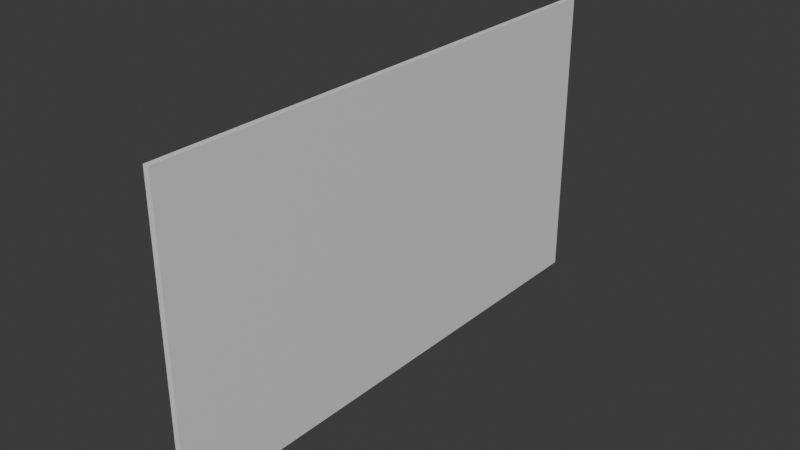 # Source: PictureFrameLandscape.blend  (saved by Blender 5.0.119; exported with 4.5.12 LTS)
import bpy
from mathutils import Matrix  # noqa: F401  (used for matrix-valued properties, if any)

bpy.ops.wm.read_factory_settings(use_empty=True)
scene = bpy.context.scene
scene.name = 'Scene'

# ---- collections
col_collection = bpy.data.collections.new('Collection'); scene.collection.children.link(col_collection)

# ---- materials (node trees are filled in below, after node groups)
mat_white_001 = bpy.data.materials.new('White.001')
mat_white_001.alpha_threshold = 0.0
mat_white_001.use_backface_culling_lightprobe_volume = False
mat_white_001.use_transparent_shadow = False
mat_white_001.roughness = 0.5
mat_white_001.line_color = (0.0, 0.0, 0.0, 1.0)
mat_metal_001 = bpy.data.materials.new('Metal.001')
mat_picture_001 = bpy.data.materials.new('Picture.001')

# ---- node groups
ng_smooth_by_angle = bpy.data.node_groups.new('Smooth by Angle', 'GeometryNodeTree')
_s = ng_smooth_by_angle.interface.new_socket(name='Mesh', in_out='OUTPUT', socket_type='NodeSocketGeometry')
_s = ng_smooth_by_angle.interface.new_socket(name='Mesh', in_out='INPUT', socket_type='NodeSocketGeometry')
_s = ng_smooth_by_angle.interface.new_socket(name='Angle', in_out='INPUT', socket_type='NodeSocketFloat')
_s.subtype = 'ANGLE'
_s.default_value = 0.5236
_s.min_value = 0.0
_s.max_value = 3.142
_s.description = 'Maximum face angle for smooth edges'
_s = ng_smooth_by_angle.interface.new_socket(name='Ignore Sharpness', in_out='INPUT', socket_type='NodeSocketBool')
_s.force_non_field = True
ng_smooth_by_angle.is_modifier = True
_N = ng_smooth_by_angle.nodes; _L = ng_smooth_by_angle.links
n0 = _N.new('GeometryNodeSetShadeSmooth'); n0.name = 'Set Shade Smooth'; n0.location = (120, -80)
n0.domain = 'EDGE'
n1 = _N.new('GeometryNodeSetShadeSmooth'); n1.name = 'Set Shade Smooth.001'; n1.location = (300, -80)
n2 = _N.new('NodeGroupOutput'); n2.name = 'Group Output'; n2.location = (480, -80)
n3 = _N.new('GeometryNodeInputMeshEdgeAngle'); n3.name = 'Edge Angle'; n3.location = (-440, -240)
n4 = _N.new('NodeGroupInput'); n4.name = 'Group Input'; n4.location = (-80, -80)
n5 = _N.new('GeometryNodeInputEdgeSmooth'); n5.name = 'Is Edge Smooth'; n5.location = (-260, -120)
n6 = _N.new('GeometryNodeInputShadeSmooth'); n6.name = 'Is Shade Smooth'; n6.location = (-440, -397)
n7 = _N.new('FunctionNodeCompare'); n7.name = 'Compare'; n7.location = (-260, -260)
n7.operation = 'LESS_EQUAL'
n7.inputs[6].default_value = (0.0, 0.0, 0.0, 0.0)
n7.inputs[7].default_value = (0.0, 0.0, 0.0, 0.0)
n8 = _N.new('FunctionNodeBooleanMath'); n8.name = 'Boolean Math.001'; n8.location = (-80, -260)
n9 = _N.new('NodeGroupInput'); n9.name = 'Group Input.001'; n9.location = (-440, -329)
n10 = _N.new('NodeGroupInput'); n10.name = 'Group Input.002'; n10.location = (-259, -189)
n11 = _N.new('FunctionNodeBooleanMath'); n11.name = 'Boolean Math'; n11.location = (-80, -149)
n11.operation = 'OR'
n12 = _N.new('FunctionNodeBooleanMath'); n12.name = 'Boolean Math.002'; n12.location = (-260, -380)
n12.operation = 'OR'
n13 = _N.new('NodeGroupInput'); n13.name = 'Group Input.003'; n13.location = (-440, -460)
_L.new(n3.outputs[0], n7.inputs[0])
_L.new(n1.outputs[0], n2.inputs[0])
_L.new(n9.outputs[1], n7.inputs[1])
_L.new(n7.outputs[0], n8.inputs[0])
_L.new(n4.outputs[0], n0.inputs[0])
_L.new(n0.outputs[0], n1.inputs[0])
_L.new(n8.outputs[0], n0.inputs[2])
_L.new(n10.outputs[2], n11.inputs[1])
_L.new(n5.outputs[0], n11.inputs[0])
_L.new(n11.outputs[0], n0.inputs[1])
_L.new(n13.outputs[2], n12.inputs[1])
_L.new(n6.outputs[0], n12.inputs[0])
_L.new(n12.outputs[0], n8.inputs[1])
n2.is_active_output = True

# ---- material node trees
mat_white_001.use_nodes = True; mat_white_001.node_tree.nodes.clear()
_N = mat_white_001.node_tree.nodes; _L = mat_white_001.node_tree.links
n0 = _N.new('ShaderNodeOutputMaterial'); n0.name = 'Material Output'; n0.location = (300, 300)
n1 = _N.new('ShaderNodeBsdfPrincipled'); n1.name = 'Principled BSDF'; n1.location = (10, 300)
n1.inputs[3].default_value = 1.45
_L.new(n1.outputs[0], n0.inputs[0])
n0.is_active_output = True
mat_metal_001.use_nodes = True; mat_metal_001.node_tree.nodes.clear()
_N = mat_metal_001.node_tree.nodes; _L = mat_metal_001.node_tree.links
n0 = _N.new('ShaderNodeBsdfPrincipled'); n0.name = 'Principled BSDF'; n0.location = (-200, 100)
n1 = _N.new('ShaderNodeOutputMaterial'); n1.name = 'Material Output'; n1.location = (200, 100)
_L.new(n0.outputs[0], n1.inputs[0])
n1.is_active_output = True
mat_picture_001.use_nodes = True; mat_picture_001.node_tree.nodes.clear()
_N = mat_picture_001.node_tree.nodes; _L = mat_picture_001.node_tree.links
n0 = _N.new('ShaderNodeBsdfPrincipled'); n0.name = 'Principled BSDF'; n0.location = (-200, 100)
n1 = _N.new('ShaderNodeOutputMaterial'); n1.name = 'Material Output'; n1.location = (200, 100)
_L.new(n0.outputs[0], n1.inputs[0])
n1.is_active_output = True

# ---- world
world_world = bpy.data.worlds.new('World'); scene.world = world_world
world_world.use_nodes = True; world_world.node_tree.nodes.clear()
_N = world_world.node_tree.nodes; _L = world_world.node_tree.links
n0 = _N.new('ShaderNodeOutputWorld'); n0.name = 'World Output'; n0.location = (300, 300)
n1 = _N.new('ShaderNodeBackground'); n1.name = 'Background'; n1.location = (10, 300)
n1.inputs[0].default_value = (0.05088, 0.05088, 0.05088, 1.0)
_L.new(n1.outputs[0], n0.inputs[0])
n0.is_active_output = True
world_world.color = (0.05088, 0.05088, 0.05088)
world_world.use_sun_shadow = False
world_world.sun_shadow_jitter_overblur = 0.0

# ---- meshes
me_cube_001 = bpy.data.meshes.new('Cube.001')
me_cube_001.from_pydata([(0.01287, 0.7983, -0.4499), (0.01287, -0.7983, -0.4499), (0.01287, 0.7983, 0.4499), (0.01287, -0.7983, 0.4499), (-0.004364, 0.7704, 0.4219), (-0.004364, 0.7704, -0.4219), (-0.004364, -0.7704, -0.4219), (-0.004364, -0.7704, 0.4219), (-0.004364, 0.7983, 0.4499), (-0.004364, 0.7983, -0.4499), (-0.004364, -0.7983, -0.4499), (-0.004364, -0.7983, 0.4499), (0.003889, 0.7332, 0.3848), (0.003889, 0.7332, -0.3848), (0.003889, -0.7332, -0.3848), (0.003889, -0.7332, 0.3848), (0.003889, 0.7704, 0.4219), (0.003889, 0.7704, -0.4219), (0.003889, -0.7704, -0.4219), (0.003889, -0.7704, 0.4219), (0.005129, 0.7332, 0.3848), (0.005129, 0.7332, -0.3848), (0.005129, -0.7332, -0.3848), (0.005129, -0.7332, 0.3848), (-0.008522, 0.7767, -0.4283), (-0.008522, 0.792, -0.4436), (-0.008522, 0.792, 0.4436), (-0.008522, 0.7767, 0.4283), (-0.008522, -0.7767, -0.4283), (-0.008522, -0.792, -0.4436), (-0.008522, -0.7767, 0.4283), (-0.008522, -0.792, 0.4436)], [], [(3, 1, 0, 2), (7, 4, 16, 19), (2, 0, 9, 8), (3, 2, 8, 11), (0, 1, 10, 9), (1, 3, 11, 10), (12, 13, 21, 20), (5, 6, 18, 17), (6, 7, 19, 18), (4, 5, 17, 16), (13, 12, 16, 17), (14, 13, 17, 18), (15, 14, 18, 19), (12, 15, 19, 16), (23, 20, 21, 22), (15, 12, 20, 23), (13, 14, 22, 21), (14, 15, 23, 22), (31, 26, 27, 30), (29, 31, 30, 28), (25, 29, 28, 24), (26, 25, 24, 27), (5, 4, 27, 24), (29, 25, 9, 10), (6, 5, 24, 28), (25, 26, 8, 9), (26, 31, 11, 8), (4, 7, 30, 27), (31, 29, 10, 11), (7, 6, 28, 30)])
me_cube_001.polygons.foreach_set('use_smooth', [True] * 30)
me_cube_001.polygons.foreach_set('material_index', [1, 1, 1, 1, 1, 1, 0, 1, 1, 1, 0, 0, 0, 0, 2, 0, 0, 0, 1, 1, 1, 1, 1, 1, 1, 1, 1, 1, 1, 1])
_uv = me_cube_001.uv_layers.new(name='UVMap')
_uv.uv.foreach_set('vector', [0.3575, 0.1237, 0.3575, 0.6872, -0.6425, 0.6872, -0.6425, 0.1237, 3.48, 0.34, 3.48, -0.625, 3.486, -0.625, 3.486, 0.34, 3.491, 0.1237, 3.491, 0.6872, 3.48, 0.6872, 3.48, 0.1237, 3.491, 0.3575, 3.491, -0.6425, 3.48, -0.6425, 3.48, 0.3575, 3.491, -0.6425, 3.491, 0.3575, 3.48, 0.3575, 3.48, -0.6425, 3.491, 0.6872, 3.491, 0.1237, 3.48, 0.1237, 3.48, 0.6872, 3.486, 0.1645, 3.486, 0.6464, 3.486, 0.6464, 3.486, 0.1645, 3.48, -0.625, 3.48, 0.34, 3.486, 0.34, 3.486, -0.625, 3.48, 0.6697, 3.48, 0.1412, 3.486, 0.1412, 3.486, 0.6697, 3.48, 0.1412, 3.48, 0.6697, 3.486, 0.6697, 3.486, 0.1412, -0.6017, 0.6464, -0.6017, 0.1645, -0.625, 0.1412, -0.625, 0.6697, 0.3167, 0.6464, -0.6017, 0.6464, -0.625, 0.6697, 0.34, 0.6697, 0.3167, 0.1645, 0.3167, 0.6464, 0.34, 0.6697, 0.34, 0.1412, -0.6017, 0.1645, 0.3167, 0.1645, 0.34, 0.1412, -0.625, 0.1412, 1.0, 1.0, 0.0, 1.0, 7.084e-08, 0.0, 1.0, 4.05e-07, 3.486, 0.3167, 3.486, -0.6017, 3.486, -0.6017, 3.486, 0.3167, 3.486, -0.6017, 3.486, 0.3167, 3.486, 0.3167, 3.486, -0.6017, 3.486, 0.6464, 3.486, 0.1645, 3.486, 0.1645, 3.486, 0.6464, 0.3535, 0.1276, -0.6385, 0.1276, -0.629, 0.1372, 0.3439, 0.1372, 0.3535, 0.6833, 0.3535, 0.1276, 0.3439, 0.1372, 0.3439, 0.6737, -0.6385, 0.6833, 0.3535, 0.6833, 0.3439, 0.6737, -0.629, 0.6737, -0.6385, 0.1276, -0.6385, 0.6833, -0.629, 0.6737, -0.629, 0.1372, -0.625, 0.6697, -0.625, 0.1412, -0.629, 0.1372, -0.629, 0.6737, 0.3535, 0.6833, -0.6385, 0.6833, -0.6425, 0.6872, 0.3575, 0.6872, 0.34, 0.6697, -0.625, 0.6697, -0.629, 0.6737, 0.3439, 0.6737, -0.6385, 0.6833, -0.6385, 0.1276, -0.6425, 0.1237, -0.6425, 0.6872, -0.6385, 0.1276, 0.3535, 0.1276, 0.3575, 0.1237, -0.6425, 0.1237, -0.625, 0.1412, 0.34, 0.1412, 0.3439, 0.1372, -0.629, 0.1372, 0.3535, 0.1276, 0.3535, 0.6833, 0.3575, 0.6872, 0.3575, 0.1237, 0.34, 0.1412, 0.34, 0.6697, 0.3439, 0.6737, 0.3439, 0.1372])
me_cube_001.materials.append(mat_white_001)
me_cube_001.materials.append(mat_metal_001)
me_cube_001.materials.append(mat_picture_001)
me_cube_001.use_mirror_vertex_groups = False
me_cube_001.update()

# ---- objects
ob_cube_003 = bpy.data.objects.new('Cube.003', me_cube_001)

# ---- transforms, parenting, visibility, modifiers, constraints
ob_cube_003.location = (0.0, 0.0, 0.0)
ob_cube_003.lock_rotations_4d = False
ob_cube_003.empty_display_type = 'ARROWS'
ob_cube_003.lineart.crease_threshold = 0.0
_m = ob_cube_003.modifiers.new('Smooth by Angle', 'NODES')
_m.node_group = ng_smooth_by_angle
_m.use_pin_to_last = True
_m.show_group_selector = False

# ---- collection membership
col_collection.objects.link(ob_cube_003)

# ---- scene / render settings (as saved in the file)
scene.frame_start = 1; scene.frame_end = 250; scene.frame_set(1)
scene.render.engine = 'BLENDER_EEVEE_NEXT'
scene.render.bake_bias = 0.0
scene.render.bake_samples = 0
scene.eevee.ray_tracing_options.trace_max_roughness = 0.0
bpy.context.view_layer.update()

# ---- added for rendering (the .blend has no active camera and no usable light): camera, sun
cam_auto = bpy.data.cameras.new('AutoCamera')
cam_auto.lens = 50.0
cam_auto.sensor_width = 36.0
cam_auto.clip_end = 1000.0
ob_auto_camera = bpy.data.objects.new('AutoCamera', cam_auto)
scene.collection.objects.link(ob_auto_camera)
ob_auto_camera.location = (1.69802, -2.03502, 1.35668)
ob_auto_camera.rotation_euler = (1.09748, -7.21219e-08, 0.694738)
scene.camera = ob_auto_camera
light_auto_sun = bpy.data.lights.new('AutoSun', 'SUN')
light_auto_sun.energy = 3.0
light_auto_sun.angle = 0.0523599
ob_auto_sun = bpy.data.objects.new('AutoSun', light_auto_sun)
scene.collection.objects.link(ob_auto_sun)
ob_auto_sun.rotation_euler = (0.872665, 0.174533, 0.523599)
bpy.context.view_layer.update()
